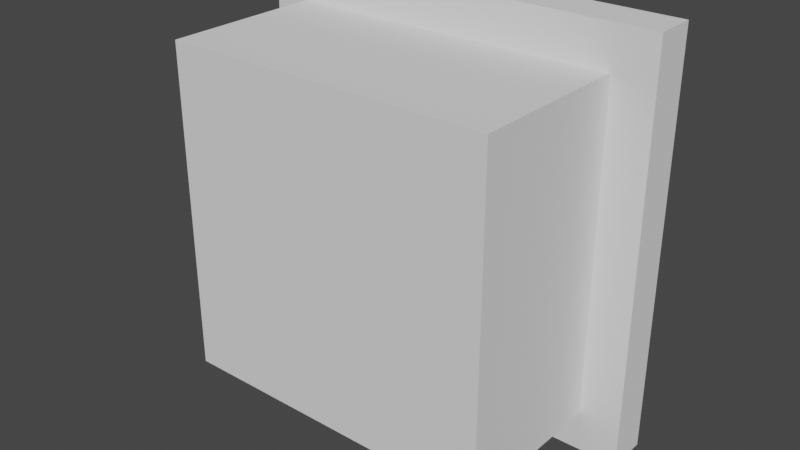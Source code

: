 # Source: MoreStuff.blend  (saved by Blender 3.1.7; exported with 4.5.12 LTS)
import bpy
from mathutils import Matrix  # noqa: F401  (used for matrix-valued properties, if any)

bpy.ops.wm.read_factory_settings(use_empty=True)
scene = bpy.context.scene
scene.name = 'Scene'

# ---- collections
col_collection = bpy.data.collections.new('Collection'); scene.collection.children.link(col_collection)

# ---- world
world_world = bpy.data.worlds.new('World'); scene.world = world_world
world_world.use_nodes = True; world_world.node_tree.nodes.clear()
_N = world_world.node_tree.nodes; _L = world_world.node_tree.links
n0 = _N.new('ShaderNodeOutputWorld'); n0.name = 'World Output'; n0.location = (300, 300)
n1 = _N.new('ShaderNodeBackground'); n1.name = 'Background'; n1.location = (10, 300)
n1.inputs[0].default_value = (0.05088, 0.05088, 0.05088, 1.0)
_L.new(n1.outputs[0], n0.inputs[0])
n0.is_active_output = True
world_world.color = (0.05088, 0.05088, 0.05088)
world_world.use_sun_shadow = False
world_world.sun_shadow_jitter_overblur = 0.0

# ---- meshes
me_cube_001 = bpy.data.meshes.new('Cube.001')
me_cube_001.from_pydata([(0.0, 0.8, -1.0), (0.0, 0.8, 1.0), (1.0, 0.8, 1.0), (1.0, 0.8, -1.0), (0.8, 0.0, -0.8), (0.8, 0.0, 0.8), (1.0, 1.0, -1.0), (1.0, 1.0, 1.0), (0.0, 1.0, -1.0), (0.0, 1.0, 1.0), (0.0, 0.0, -0.8), (0.0, 0.0, 0.8), (0.8, 0.8, 0.8), (0.8, 0.8, -0.8), (0.0, 0.8, 0.8), (0.0, 0.8, -0.8)], [], [(2, 1, 14, 12), (8, 9, 7, 6), (13, 12, 5, 4), (6, 7, 2, 3), (15, 13, 4, 10), (8, 6, 3, 0), (12, 14, 11, 5), (0, 3, 13, 15), (4, 5, 11, 10), (7, 9, 1, 2), (3, 2, 12, 13)])
_uv = me_cube_001.uv_layers.new(name='UVMap')
_uv.uv.foreach_set('vector', [0.625, 0.625, 0.75, 0.625, 0.75, 0.6875, 0.625, 0.6875, 0.375, 0.375, 0.625, 0.375, 0.625, 0.5, 0.375, 0.5, 0.375, 0.6875, 0.625, 0.6875, 0.625, 0.75, 0.375, 0.75, 0.375, 0.5, 0.625, 0.5, 0.625, 0.625, 0.375, 0.625, 0.25, 0.6875, 0.375, 0.6875, 0.375, 0.75, 0.25, 0.75, 0.25, 0.5, 0.375, 0.5, 0.375, 0.625, 0.25, 0.625, 0.625, 0.6875, 0.75, 0.6875, 0.75, 0.75, 0.625, 0.75, 0.25, 0.625, 0.375, 0.625, 0.375, 0.6875, 0.25, 0.6875, 0.375, 0.75, 0.625, 0.75, 0.625, 0.875, 0.375, 0.875, 0.625, 0.5, 0.75, 0.5, 0.75, 0.625, 0.625, 0.625, 0.375, 0.625, 0.625, 0.625, 0.625, 0.6875, 0.375, 0.6875])
me_cube_001.use_remesh_preserve_volume = False
me_cube_001.use_remesh_preserve_attributes = False
me_cube_001.use_mirror_vertex_groups = False
me_cube_001.update()

# ---- objects
ob_foundation = bpy.data.objects.new('Foundation', me_cube_001)

# ---- transforms, parenting, visibility, modifiers, constraints
ob_foundation.location = (0.0, 0.0, 0.0)
ob_foundation.lineart.crease_threshold = 0.0
_m = ob_foundation.modifiers.new('Mirror', 'MIRROR')
_m.use_clip = True

# ---- collection membership
col_collection.objects.link(ob_foundation)

# ---- scene / render settings (as saved in the file)
scene.frame_start = 1; scene.frame_end = 250; scene.frame_set(1)
scene.render.engine = 'BLENDER_EEVEE_NEXT'
scene.cycles.use_denoising = False
scene.cycles.samples = 128
scene.cycles.sampling_pattern = 'TABULATED_SOBOL'
scene.cycles.use_adaptive_sampling = False
scene.cycles.use_light_tree = False
scene.view_settings.view_transform = 'Filmic'
bpy.context.view_layer.update()

# ---- added for rendering (the .blend has no active camera and no usable light): camera, sun
cam_auto = bpy.data.cameras.new('AutoCamera')
cam_auto.lens = 50.0
cam_auto.sensor_width = 36.0
cam_auto.clip_end = 1000.0
ob_auto_camera = bpy.data.objects.new('AutoCamera', cam_auto)
scene.collection.objects.link(ob_auto_camera)
ob_auto_camera.location = (2.77567, -2.83081, 2.22054)
ob_auto_camera.rotation_euler = (1.09748, -7.21219e-08, 0.694738)
scene.camera = ob_auto_camera
light_auto_sun = bpy.data.lights.new('AutoSun', 'SUN')
light_auto_sun.energy = 3.0
light_auto_sun.angle = 0.0523599
ob_auto_sun = bpy.data.objects.new('AutoSun', light_auto_sun)
scene.collection.objects.link(ob_auto_sun)
ob_auto_sun.rotation_euler = (0.872665, 0.174533, 0.523599)
bpy.context.view_layer.update()

